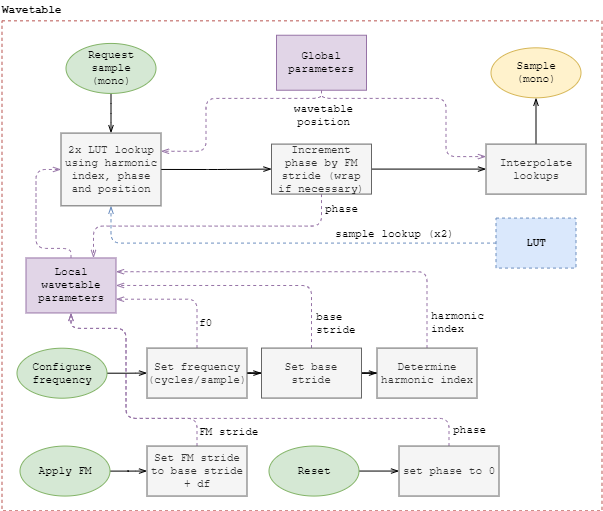

The diagram above was exported from draw.io. Its source (the exported page's mxGraphModel, read from the mxfile embedded in the PNG):
<mxGraphModel dx="1086" dy="806" grid="1" gridSize="10" guides="1" tooltips="1" connect="1" arrows="1" fold="1" page="1" pageScale="1" pageWidth="827" pageHeight="1169" math="0" shadow="0">
  <root>
    <mxCell id="0" />
    <mxCell id="1" parent="0" />
    <mxCell id="2" value="" style="rounded=0;whiteSpace=wrap;html=1;labelBackgroundColor=none;strokeWidth=1;fontFamily=Courier New;fontSize=11;align=left;fillColor=none;dashed=1;strokeColor=#b85450;perimeterSpacing=0;" vertex="1" parent="1">
      <mxGeometry x="840.5" y="581.34" width="600" height="490" as="geometry" />
    </mxCell>
    <mxCell id="3" value="" style="edgeStyle=orthogonalEdgeStyle;rounded=1;orthogonalLoop=1;jettySize=auto;html=1;labelBackgroundColor=none;startArrow=none;startFill=0;startSize=6;endArrow=openThin;endFill=0;endSize=6;strokeWidth=1;fontFamily=Courier New;fontSize=11;" edge="1" source="4" target="27" parent="1">
      <mxGeometry relative="1" as="geometry" />
    </mxCell>
    <mxCell id="4" value="Request sample&lt;br&gt;(mono)" style="ellipse;whiteSpace=wrap;html=1;strokeWidth=1;fontFamily=Courier New;fontSize=11;fillColor=#d5e8d4;strokeColor=#82b366;" vertex="1" parent="1">
      <mxGeometry x="904.5" y="603.9300000000001" width="90" height="50" as="geometry" />
    </mxCell>
    <mxCell id="5" value="" style="edgeStyle=orthogonalEdgeStyle;rounded=1;orthogonalLoop=1;jettySize=auto;html=1;labelBackgroundColor=none;startArrow=none;startFill=0;startSize=6;endArrow=openThin;endFill=0;endSize=6;strokeWidth=1;fontFamily=Courier New;fontSize=11;entryX=0;entryY=0.5;entryDx=0;entryDy=0;" edge="1" source="6" target="13" parent="1">
      <mxGeometry relative="1" as="geometry">
        <mxPoint x="975.5" y="933.7337931034484" as="targetPoint" />
      </mxGeometry>
    </mxCell>
    <mxCell id="6" value="Configure frequency" style="ellipse;whiteSpace=wrap;html=1;strokeWidth=1;fontFamily=Courier New;fontSize=11;fillColor=#d5e8d4;strokeColor=#82b366;" vertex="1" parent="1">
      <mxGeometry x="855.5" y="908.7" width="90" height="50" as="geometry" />
    </mxCell>
    <mxCell id="7" style="edgeStyle=orthogonalEdgeStyle;rounded=1;orthogonalLoop=1;jettySize=auto;html=1;exitX=0.5;exitY=1;exitDx=0;exitDy=0;entryX=1;entryY=0.25;entryDx=0;entryDy=0;dashed=1;labelBackgroundColor=none;startArrow=none;startFill=0;startSize=6;endArrow=openThin;endFill=0;endSize=6;strokeWidth=1;fontFamily=Courier New;fontSize=11;fillColor=#e1d5e7;strokeColor=#9673a6;" edge="1" source="9" target="27" parent="1">
      <mxGeometry relative="1" as="geometry">
        <Array as="points">
          <mxPoint x="1159.5" y="658.9300000000001" />
          <mxPoint x="1044.5" y="658.9300000000001" />
          <mxPoint x="1044.5" y="711.9300000000001" />
        </Array>
      </mxGeometry>
    </mxCell>
    <mxCell id="8" style="edgeStyle=orthogonalEdgeStyle;rounded=1;orthogonalLoop=1;jettySize=auto;html=1;exitX=0.5;exitY=1;exitDx=0;exitDy=0;entryX=0;entryY=0.25;entryDx=0;entryDy=0;dashed=1;labelBackgroundColor=none;startArrow=none;startFill=0;startSize=6;endArrow=openThin;endFill=0;endSize=6;strokeWidth=1;fontFamily=Courier New;fontSize=11;fillColor=#e1d5e7;strokeColor=#9673a6;" edge="1" source="9" target="22" parent="1">
      <mxGeometry relative="1" as="geometry">
        <Array as="points">
          <mxPoint x="1159.5" y="658.9300000000001" />
          <mxPoint x="1284.5" y="658.9300000000001" />
          <mxPoint x="1284.5" y="716.9300000000001" />
        </Array>
      </mxGeometry>
    </mxCell>
    <mxCell id="9" value="Global parameters" style="rounded=0;whiteSpace=wrap;html=1;labelBackgroundColor=none;strokeColor=#9673a6;strokeWidth=1;fillColor=#e1d5e7;fontFamily=Courier New;fontSize=11;align=center;" vertex="1" parent="1">
      <mxGeometry x="1115" y="595.74" width="90" height="55" as="geometry" />
    </mxCell>
    <mxCell id="10" value="Sample&lt;br&gt;(mono)" style="ellipse;whiteSpace=wrap;html=1;strokeWidth=1;fontFamily=Courier New;fontSize=11;fillColor=#fff2cc;strokeColor=#d6b656;" vertex="1" parent="1">
      <mxGeometry x="1329.5" y="608.33" width="90" height="50" as="geometry" />
    </mxCell>
    <mxCell id="11" value="" style="edgeStyle=orthogonalEdgeStyle;rounded=1;orthogonalLoop=1;jettySize=auto;html=1;labelBackgroundColor=none;startArrow=none;startFill=0;startSize=6;endArrow=openThin;endFill=0;endSize=6;strokeWidth=1;fontFamily=Courier New;fontSize=11;" edge="1" source="13" target="16" parent="1">
      <mxGeometry relative="1" as="geometry" />
    </mxCell>
    <mxCell id="12" style="edgeStyle=orthogonalEdgeStyle;rounded=1;orthogonalLoop=1;jettySize=auto;html=1;exitX=0.5;exitY=0;exitDx=0;exitDy=0;entryX=1;entryY=0.75;entryDx=0;entryDy=0;dashed=1;labelBackgroundColor=none;startArrow=none;startFill=0;startSize=6;endArrow=openThin;endFill=0;endSize=6;strokeWidth=1;fontFamily=Courier New;fontSize=11;fillColor=#e1d5e7;strokeColor=#9673a6;" edge="1" source="13" target="33" parent="1">
      <mxGeometry relative="1" as="geometry" />
    </mxCell>
    <mxCell id="13" value="Set frequency (cycles/sample)" style="rounded=0;whiteSpace=wrap;html=1;strokeWidth=1;fontFamily=Courier New;fontSize=11;fillColor=#f5f5f5;strokeColor=#666666;fontColor=#333333;" vertex="1" parent="1">
      <mxGeometry x="985.5" y="908.58" width="100" height="50" as="geometry" />
    </mxCell>
    <mxCell id="14" value="" style="edgeStyle=orthogonalEdgeStyle;rounded=1;orthogonalLoop=1;jettySize=auto;html=1;labelBackgroundColor=none;startArrow=none;startFill=0;startSize=6;endArrow=openThin;endFill=0;endSize=6;strokeWidth=1;fontFamily=Courier New;fontSize=11;" edge="1" source="16" target="18" parent="1">
      <mxGeometry relative="1" as="geometry" />
    </mxCell>
    <mxCell id="15" style="edgeStyle=orthogonalEdgeStyle;rounded=1;orthogonalLoop=1;jettySize=auto;html=1;exitX=0.5;exitY=0;exitDx=0;exitDy=0;entryX=1;entryY=0.5;entryDx=0;entryDy=0;dashed=1;labelBackgroundColor=none;startArrow=none;startFill=0;startSize=6;endArrow=openThin;endFill=0;endSize=6;strokeWidth=1;fontFamily=Courier New;fontSize=11;fillColor=#e1d5e7;strokeColor=#9673a6;" edge="1" source="16" target="33" parent="1">
      <mxGeometry relative="1" as="geometry" />
    </mxCell>
    <mxCell id="16" value="Set base stride" style="rounded=0;whiteSpace=wrap;html=1;strokeWidth=1;fontFamily=Courier New;fontSize=11;fillColor=#f5f5f5;strokeColor=#666666;fontColor=#333333;" vertex="1" parent="1">
      <mxGeometry x="1100" y="908.58" width="100" height="50" as="geometry" />
    </mxCell>
    <mxCell id="17" style="edgeStyle=orthogonalEdgeStyle;rounded=1;orthogonalLoop=1;jettySize=auto;html=1;exitX=0.5;exitY=0;exitDx=0;exitDy=0;entryX=1;entryY=0.25;entryDx=0;entryDy=0;dashed=1;labelBackgroundColor=none;startArrow=none;startFill=0;startSize=6;endArrow=openThin;endFill=0;endSize=6;strokeWidth=1;fontFamily=Courier New;fontSize=11;fillColor=#e1d5e7;strokeColor=#9673a6;" edge="1" source="18" target="33" parent="1">
      <mxGeometry relative="1" as="geometry" />
    </mxCell>
    <mxCell id="18" value="Determine harmonic index" style="rounded=0;whiteSpace=wrap;html=1;strokeWidth=1;fontFamily=Courier New;fontSize=11;fillColor=#f5f5f5;strokeColor=#666666;fontColor=#333333;" vertex="1" parent="1">
      <mxGeometry x="1215.5" y="908.58" width="100" height="50" as="geometry" />
    </mxCell>
    <mxCell id="19" style="edgeStyle=orthogonalEdgeStyle;rounded=1;orthogonalLoop=1;jettySize=auto;html=1;exitX=0;exitY=0.5;exitDx=0;exitDy=0;dashed=1;labelBackgroundColor=none;startArrow=none;startFill=0;startSize=6;endArrow=openThin;endFill=0;endSize=6;strokeWidth=1;fontFamily=Courier New;fontSize=11;entryX=0.5;entryY=1;entryDx=0;entryDy=0;fillColor=#dae8fc;strokeColor=#6c8ebf;" edge="1" source="20" target="27" parent="1">
      <mxGeometry relative="1" as="geometry">
        <mxPoint x="1094.5" y="803.9300000000001" as="targetPoint" />
      </mxGeometry>
    </mxCell>
    <mxCell id="20" value="LUT" style="rounded=0;whiteSpace=wrap;html=1;dashed=1;fillColor=#dae8fc;strokeColor=#6c8ebf;strokeWidth=1;fontFamily=Courier New;fontSize=11;fontStyle=1" vertex="1" parent="1">
      <mxGeometry x="1334.5" y="778.58" width="80" height="50" as="geometry" />
    </mxCell>
    <mxCell id="21" value="" style="edgeStyle=orthogonalEdgeStyle;rounded=1;orthogonalLoop=1;jettySize=auto;html=1;labelBackgroundColor=none;startArrow=none;startFill=0;startSize=6;endArrow=openThin;endFill=0;endSize=6;strokeWidth=1;fontFamily=Courier New;fontSize=11;" edge="1" source="22" target="10" parent="1">
      <mxGeometry relative="1" as="geometry" />
    </mxCell>
    <mxCell id="22" value="Interpolate lookups" style="rounded=0;whiteSpace=wrap;html=1;strokeWidth=1;fontFamily=Courier New;fontSize=11;fillColor=#f5f5f5;strokeColor=#666666;fontColor=#333333;" vertex="1" parent="1">
      <mxGeometry x="1324.5" y="704.59" width="100" height="50" as="geometry" />
    </mxCell>
    <mxCell id="23" value="" style="edgeStyle=orthogonalEdgeStyle;rounded=1;orthogonalLoop=1;jettySize=auto;html=1;labelBackgroundColor=none;startArrow=none;startFill=0;startSize=6;endArrow=openThin;endFill=0;endSize=6;strokeWidth=1;fontFamily=Courier New;fontSize=11;" edge="1" source="25" target="22" parent="1">
      <mxGeometry relative="1" as="geometry" />
    </mxCell>
    <mxCell id="24" style="edgeStyle=orthogonalEdgeStyle;rounded=1;orthogonalLoop=1;jettySize=auto;html=1;exitX=0.5;exitY=1;exitDx=0;exitDy=0;entryX=0.75;entryY=0;entryDx=0;entryDy=0;dashed=1;labelBackgroundColor=none;startArrow=none;startFill=0;startSize=6;endArrow=openThin;endFill=0;endSize=6;strokeWidth=1;fontFamily=Courier New;fontSize=11;fillColor=#e1d5e7;strokeColor=#9673a6;" edge="1" source="25" target="33" parent="1">
      <mxGeometry relative="1" as="geometry" />
    </mxCell>
    <mxCell id="25" value="Increment phase by FM stride (wrap if necessary)" style="rounded=0;whiteSpace=wrap;html=1;strokeWidth=1;fontFamily=Courier New;fontSize=11;fillColor=#f5f5f5;strokeColor=#666666;fontColor=#333333;" vertex="1" parent="1">
      <mxGeometry x="1110" y="704.59" width="100" height="50" as="geometry" />
    </mxCell>
    <mxCell id="26" style="edgeStyle=orthogonalEdgeStyle;rounded=1;orthogonalLoop=1;jettySize=auto;html=1;exitX=1;exitY=0.5;exitDx=0;exitDy=0;labelBackgroundColor=none;startArrow=none;startFill=0;startSize=6;endArrow=openThin;endFill=0;endSize=6;strokeWidth=1;fontFamily=Courier New;fontSize=11;" edge="1" source="27" target="25" parent="1">
      <mxGeometry relative="1" as="geometry" />
    </mxCell>
    <mxCell id="27" value="2x LUT lookup using harmonic index, phase and position" style="rounded=0;whiteSpace=wrap;html=1;strokeWidth=1;fontFamily=Courier New;fontSize=11;fillColor=#f5f5f5;strokeColor=#666666;fontColor=#333333;" vertex="1" parent="1">
      <mxGeometry x="899.5" y="693.58" width="100" height="72.75" as="geometry" />
    </mxCell>
    <mxCell id="28" style="edgeStyle=orthogonalEdgeStyle;rounded=1;orthogonalLoop=1;jettySize=auto;html=1;exitX=0.5;exitY=0;exitDx=0;exitDy=0;dashed=1;labelBackgroundColor=none;startArrow=none;startFill=0;startSize=6;endArrow=openThin;endFill=0;endSize=6;strokeWidth=1;fontFamily=Courier New;fontSize=11;entryX=0.5;entryY=1;entryDx=0;entryDy=0;fillColor=#e1d5e7;strokeColor=#9673a6;" edge="1" source="29" target="33" parent="1">
      <mxGeometry relative="1" as="geometry">
        <mxPoint x="954.5" y="888.9300000000001" as="targetPoint" />
        <Array as="points">
          <mxPoint x="1035.5" y="978.9300000000001" />
          <mxPoint x="964.5" y="978.9300000000001" />
          <mxPoint x="964.5" y="888.9300000000001" />
          <mxPoint x="909.5" y="888.9300000000001" />
        </Array>
      </mxGeometry>
    </mxCell>
    <mxCell id="29" value="Set FM stride to base stride + df" style="rounded=0;whiteSpace=wrap;html=1;strokeWidth=1;fontFamily=Courier New;fontSize=11;fillColor=#f5f5f5;strokeColor=#666666;fontColor=#333333;" vertex="1" parent="1">
      <mxGeometry x="985.5" y="1006.5500000000001" width="100" height="50" as="geometry" />
    </mxCell>
    <mxCell id="30" value="" style="edgeStyle=orthogonalEdgeStyle;rounded=1;orthogonalLoop=1;jettySize=auto;html=1;labelBackgroundColor=none;startArrow=none;startFill=0;startSize=6;endArrow=openThin;endFill=0;endSize=6;strokeWidth=1;fontFamily=Courier New;fontSize=11;entryX=0;entryY=0.5;entryDx=0;entryDy=0;" edge="1" source="31" target="29" parent="1">
      <mxGeometry relative="1" as="geometry">
        <mxPoint x="978.5" y="1031.5327586206897" as="targetPoint" />
      </mxGeometry>
    </mxCell>
    <mxCell id="31" value="Apply FM" style="ellipse;whiteSpace=wrap;html=1;strokeWidth=1;fontFamily=Courier New;fontSize=11;fillColor=#d5e8d4;strokeColor=#82b366;" vertex="1" parent="1">
      <mxGeometry x="858.5" y="1006.55" width="90" height="50" as="geometry" />
    </mxCell>
    <mxCell id="32" style="edgeStyle=orthogonalEdgeStyle;rounded=1;orthogonalLoop=1;jettySize=auto;html=1;exitX=0.5;exitY=0;exitDx=0;exitDy=0;entryX=0;entryY=0.5;entryDx=0;entryDy=0;labelBackgroundColor=none;startArrow=none;startFill=0;startSize=6;endArrow=openThin;endFill=0;endSize=6;strokeWidth=1;fontFamily=Courier New;fontSize=11;dashed=1;fillColor=#e1d5e7;strokeColor=#9673a6;" edge="1" source="33" target="27" parent="1">
      <mxGeometry relative="1" as="geometry">
        <Array as="points">
          <mxPoint x="909.5" y="808.9300000000001" />
          <mxPoint x="874.5" y="808.9300000000001" />
          <mxPoint x="874.5" y="729.9300000000001" />
        </Array>
      </mxGeometry>
    </mxCell>
    <mxCell id="33" value="Local wavetable parameters" style="rounded=0;whiteSpace=wrap;html=1;labelBackgroundColor=none;strokeColor=#9673a6;strokeWidth=1;fillColor=#e1d5e7;fontFamily=Courier New;fontSize=11;align=center;" vertex="1" parent="1">
      <mxGeometry x="864.5" y="818.46" width="90" height="55" as="geometry" />
    </mxCell>
    <mxCell id="34" value="" style="edgeStyle=orthogonalEdgeStyle;rounded=1;orthogonalLoop=1;jettySize=auto;html=1;labelBackgroundColor=none;startArrow=none;startFill=0;startSize=6;endArrow=openThin;endFill=0;endSize=6;strokeWidth=1;fontFamily=Courier New;fontSize=11;" edge="1" source="35" target="37" parent="1">
      <mxGeometry relative="1" as="geometry" />
    </mxCell>
    <mxCell id="35" value="Reset" style="ellipse;whiteSpace=wrap;html=1;strokeWidth=1;fontFamily=Courier New;fontSize=11;fillColor=#d5e8d4;strokeColor=#82b366;" vertex="1" parent="1">
      <mxGeometry x="1107.5" y="1006.5500000000001" width="90" height="50" as="geometry" />
    </mxCell>
    <mxCell id="36" style="edgeStyle=orthogonalEdgeStyle;rounded=1;orthogonalLoop=1;jettySize=auto;html=1;exitX=0.5;exitY=0;exitDx=0;exitDy=0;entryX=0.5;entryY=1;entryDx=0;entryDy=0;dashed=1;labelBackgroundColor=none;startArrow=none;startFill=0;startSize=6;endArrow=openThin;endFill=0;endSize=6;strokeWidth=1;fontFamily=Courier New;fontSize=11;fillColor=#e1d5e7;strokeColor=#9673a6;" edge="1" source="37" target="33" parent="1">
      <mxGeometry relative="1" as="geometry">
        <Array as="points">
          <mxPoint x="1287.5" y="978.9300000000001" />
          <mxPoint x="964.5" y="978.9300000000001" />
          <mxPoint x="964.5" y="888.9300000000001" />
          <mxPoint x="909.5" y="888.9300000000001" />
        </Array>
      </mxGeometry>
    </mxCell>
    <mxCell id="37" value="set phase to 0" style="rounded=0;whiteSpace=wrap;html=1;strokeWidth=1;fontFamily=Courier New;fontSize=11;fillColor=#f5f5f5;strokeColor=#666666;fontColor=#333333;" vertex="1" parent="1">
      <mxGeometry x="1237.5" y="1006.5500000000001" width="100" height="50" as="geometry" />
    </mxCell>
    <mxCell id="38" value="f0" style="text;html=1;align=center;verticalAlign=middle;resizable=0;points=[];autosize=1;fontSize=11;fontFamily=Courier New;" vertex="1" parent="1">
      <mxGeometry x="1028.5" y="873.9300000000001" width="30" height="20" as="geometry" />
    </mxCell>
    <mxCell id="39" value="base &lt;br&gt;stride" style="text;html=1;align=left;verticalAlign=middle;resizable=0;points=[];autosize=1;fontSize=11;fontFamily=Courier New;" vertex="1" parent="1">
      <mxGeometry x="1152.5" y="868.9300000000001" width="60" height="30" as="geometry" />
    </mxCell>
    <mxCell id="40" value="harmonic&lt;br&gt;index" style="text;html=1;align=left;verticalAlign=middle;resizable=0;points=[];autosize=1;fontSize=11;fontFamily=Courier New;" vertex="1" parent="1">
      <mxGeometry x="1267.5" y="867.9300000000001" width="70" height="30" as="geometry" />
    </mxCell>
    <mxCell id="41" value="FM stride" style="text;html=1;align=left;verticalAlign=middle;resizable=0;points=[];autosize=1;fontSize=11;fontFamily=Courier New;" vertex="1" parent="1">
      <mxGeometry x="1035.5" y="982.9300000000001" width="70" height="20" as="geometry" />
    </mxCell>
    <mxCell id="42" value="phase" style="text;html=1;align=left;verticalAlign=middle;resizable=0;points=[];autosize=1;fontSize=11;fontFamily=Courier New;" vertex="1" parent="1">
      <mxGeometry x="1289.5" y="981.4300000000001" width="50" height="20" as="geometry" />
    </mxCell>
    <mxCell id="43" value="wavetable&lt;br&gt;&lt;div style=&quot;&quot;&gt;&lt;span&gt;position&lt;/span&gt;&lt;/div&gt;" style="text;html=1;align=center;verticalAlign=middle;resizable=0;points=[];autosize=1;fontSize=11;fontFamily=Courier New;" vertex="1" parent="1">
      <mxGeometry x="1126.5" y="660.9300000000001" width="70" height="30" as="geometry" />
    </mxCell>
    <mxCell id="44" value="sample lookup (x2)" style="text;html=1;align=center;verticalAlign=middle;resizable=0;points=[];autosize=1;fontSize=11;fontFamily=Courier New;" vertex="1" parent="1">
      <mxGeometry x="1167.5" y="784.9300000000001" width="130" height="20" as="geometry" />
    </mxCell>
    <mxCell id="45" value="&lt;b style=&quot;font-size: 11px&quot;&gt;Wavetable&lt;/b&gt;" style="text;html=1;align=left;verticalAlign=middle;resizable=0;points=[];autosize=1;fontSize=11;fontFamily=Courier New;" vertex="1" parent="1">
      <mxGeometry x="839" y="561.34" width="70" height="20" as="geometry" />
    </mxCell>
    <mxCell id="46" value="phase" style="text;html=1;align=left;verticalAlign=middle;resizable=0;points=[];autosize=1;fontSize=11;fontFamily=Courier New;" vertex="1" parent="1">
      <mxGeometry x="1162" y="760" width="50" height="20" as="geometry" />
    </mxCell>
  </root>
</mxGraphModel>